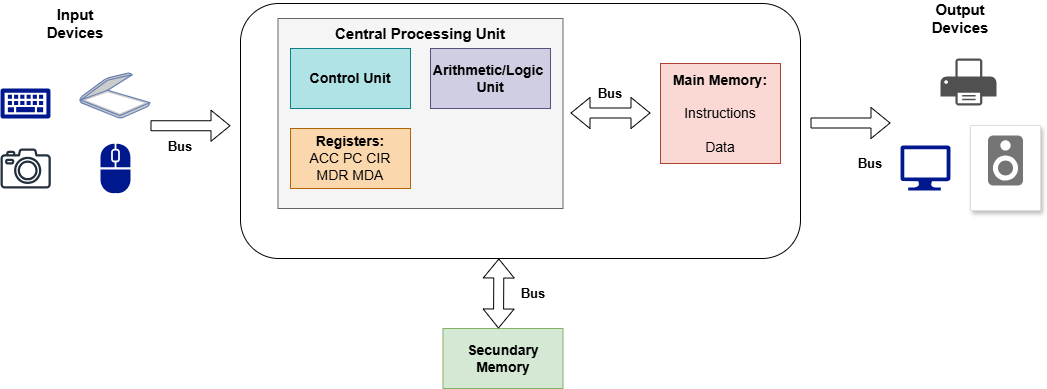

The diagram above was exported from draw.io. Its source (the exported page's mxGraphModel, read from the mxfile embedded in the PNG):
<mxGraphModel dx="1042" dy="626" grid="1" gridSize="10" guides="1" tooltips="1" connect="1" arrows="1" fold="1" page="1" pageScale="1" pageWidth="850" pageHeight="1100" math="0" shadow="0">
  <root>
    <mxCell id="0" />
    <mxCell id="1" parent="0" />
    <mxCell id="9P--k25PsMeuyhP4Q5z1-5" parent="1" style="rounded=1;whiteSpace=wrap;html=1;" value="" vertex="1">
      <mxGeometry height="255" width="560" x="330" y="45" as="geometry" />
    </mxCell>
    <mxCell id="9P--k25PsMeuyhP4Q5z1-6" connectable="0" parent="1" style="group" value="" vertex="1">
      <mxGeometry height="120" width="150" x="90" y="115" as="geometry" />
    </mxCell>
    <mxCell id="9P--k25PsMeuyhP4Q5z1-1" parent="9P--k25PsMeuyhP4Q5z1-6" style="sketch=0;aspect=fixed;pointerEvents=1;shadow=0;dashed=0;html=1;strokeColor=none;labelPosition=center;verticalLabelPosition=bottom;verticalAlign=top;align=center;fillColor=#00188D;shape=mxgraph.mscae.enterprise.keyboard" value="" vertex="1">
      <mxGeometry height="30" width="50" y="15" as="geometry" />
    </mxCell>
    <mxCell id="9P--k25PsMeuyhP4Q5z1-2" parent="9P--k25PsMeuyhP4Q5z1-6" style="sketch=0;outlineConnect=0;fontColor=#232F3E;gradientColor=none;fillColor=#232F3D;strokeColor=none;dashed=0;verticalLabelPosition=bottom;verticalAlign=top;align=center;html=1;fontSize=12;fontStyle=0;aspect=fixed;pointerEvents=1;shape=mxgraph.aws4.camera2;" value="" vertex="1">
      <mxGeometry height="40" width="50.32" y="75" as="geometry" />
    </mxCell>
    <mxCell id="9P--k25PsMeuyhP4Q5z1-3" parent="9P--k25PsMeuyhP4Q5z1-6" style="fontColor=#0066CC;verticalAlign=top;verticalLabelPosition=bottom;labelPosition=center;align=center;html=1;outlineConnect=0;fillColor=#CCCCCC;strokeColor=#6881B3;gradientColor=none;gradientDirection=north;strokeWidth=2;shape=mxgraph.networks.scanner;" value="" vertex="1">
      <mxGeometry height="45" width="70" x="80" as="geometry" />
    </mxCell>
    <mxCell id="9P--k25PsMeuyhP4Q5z1-4" parent="9P--k25PsMeuyhP4Q5z1-6" style="sketch=0;aspect=fixed;pointerEvents=1;shadow=0;dashed=0;html=1;strokeColor=none;labelPosition=center;verticalLabelPosition=bottom;verticalAlign=top;align=center;fillColor=#00188D;shape=mxgraph.mscae.enterprise.mouse" value="" vertex="1">
      <mxGeometry height="50" width="30" x="100" y="70" as="geometry" />
    </mxCell>
    <mxCell id="9P--k25PsMeuyhP4Q5z1-8" parent="1" style="rounded=0;whiteSpace=wrap;html=1;fillColor=#f5f5f5;fontColor=#333333;strokeColor=#666666;" value="" vertex="1">
      <mxGeometry height="190" width="285" x="367.5" y="60" as="geometry" />
    </mxCell>
    <mxCell id="9P--k25PsMeuyhP4Q5z1-9" parent="1" style="rounded=0;whiteSpace=wrap;html=1;fillColor=#b0e3e6;strokeColor=#0e8088;" value="&lt;b&gt;&lt;font style=&quot;font-size: 14px;&quot;&gt;Control Unit&lt;/font&gt;&lt;/b&gt;" vertex="1">
      <mxGeometry height="60" width="120" x="380" y="90" as="geometry" />
    </mxCell>
    <mxCell id="9P--k25PsMeuyhP4Q5z1-10" parent="1" style="rounded=0;whiteSpace=wrap;html=1;fillColor=#d0cee2;strokeColor=#56517e;" value="&lt;b&gt;&lt;font style=&quot;font-size: 14px;&quot;&gt;Arithmetic/Logic&amp;nbsp;&lt;/font&gt;&lt;/b&gt;&lt;div&gt;&lt;b&gt;&lt;font style=&quot;font-size: 14px;&quot;&gt;Unit&lt;/font&gt;&lt;/b&gt;&lt;/div&gt;" vertex="1">
      <mxGeometry height="60" width="120" x="520" y="90" as="geometry" />
    </mxCell>
    <mxCell id="9P--k25PsMeuyhP4Q5z1-11" parent="1" style="text;html=1;whiteSpace=wrap;strokeColor=none;fillColor=none;align=center;verticalAlign=middle;rounded=0;" value="&lt;font style=&quot;font-size: 15px;&quot;&gt;&lt;b&gt;Central Processing Unit&lt;/b&gt;&lt;/font&gt;" vertex="1">
      <mxGeometry height="30" width="220" x="400" y="60" as="geometry" />
    </mxCell>
    <mxCell id="9P--k25PsMeuyhP4Q5z1-12" parent="1" style="rounded=0;whiteSpace=wrap;html=1;fillColor=#fad9d5;strokeColor=#ae4132;" value="&lt;font style=&quot;font-size: 14px;&quot;&gt;&lt;b&gt;Main Memory:&lt;/b&gt;&lt;br&gt;&lt;br&gt;Instructions&lt;br&gt;&lt;br&gt;Data&lt;/font&gt;" vertex="1">
      <mxGeometry height="100" width="120" x="750" y="105" as="geometry" />
    </mxCell>
    <mxCell id="9P--k25PsMeuyhP4Q5z1-27" edge="1" parent="1" style="shape=flexArrow;endArrow=classic;html=1;rounded=0;" value="">
      <mxGeometry height="50" relative="1" width="50" as="geometry">
        <mxPoint x="900" y="164.5" as="sourcePoint" />
        <mxPoint x="980" y="164.5" as="targetPoint" />
      </mxGeometry>
    </mxCell>
    <mxCell id="9P--k25PsMeuyhP4Q5z1-28" parent="1" style="rounded=0;whiteSpace=wrap;html=1;fillColor=#fad7ac;strokeColor=#b46504;" value="&lt;b&gt;&lt;font style=&quot;font-size: 14px;&quot;&gt;Registers:&lt;/font&gt;&lt;/b&gt;&lt;div&gt;&lt;font style=&quot;font-size: 14px;&quot;&gt;ACC PC CIR&lt;/font&gt;&lt;/div&gt;&lt;div&gt;&lt;font style=&quot;font-size: 14px;&quot;&gt;MDR MDA&lt;/font&gt;&lt;/div&gt;" vertex="1">
      <mxGeometry height="60" width="120" x="380" y="170" as="geometry" />
    </mxCell>
    <mxCell id="9P--k25PsMeuyhP4Q5z1-33" parent="1" style="rounded=0;whiteSpace=wrap;html=1;fillColor=#d5e8d4;strokeColor=#82b366;" value="&lt;b&gt;&lt;font style=&quot;font-size: 14px;&quot;&gt;Secundary Memory&lt;/font&gt;&lt;/b&gt;" vertex="1">
      <mxGeometry height="60" width="120" x="532.5" y="370" as="geometry" />
    </mxCell>
    <mxCell id="9P--k25PsMeuyhP4Q5z1-35" edge="1" parent="1" style="shape=flexArrow;endArrow=classic;startArrow=classic;html=1;rounded=0;entryX=0.775;entryY=1.004;entryDx=0;entryDy=0;entryPerimeter=0;" value="">
      <mxGeometry height="100" relative="1" width="100" as="geometry">
        <mxPoint x="588" y="370" as="sourcePoint" />
        <mxPoint x="588.375" y="300" as="targetPoint" />
      </mxGeometry>
    </mxCell>
    <mxCell id="9P--k25PsMeuyhP4Q5z1-38" parent="1" style="text;html=1;whiteSpace=wrap;strokeColor=none;fillColor=none;align=center;verticalAlign=middle;rounded=0;" value="&lt;font style=&quot;font-size: 13px;&quot;&gt;&lt;b&gt;Bus&lt;/b&gt;&lt;/font&gt;" vertex="1">
      <mxGeometry height="30" width="60" x="592.5" y="320" as="geometry" />
    </mxCell>
    <mxCell id="9P--k25PsMeuyhP4Q5z1-42" edge="1" parent="1" style="shape=flexArrow;endArrow=classic;html=1;rounded=0;" value="">
      <mxGeometry height="50" relative="1" width="50" as="geometry">
        <mxPoint x="240" y="167.25" as="sourcePoint" />
        <mxPoint x="320" y="167.25" as="targetPoint" />
      </mxGeometry>
    </mxCell>
    <mxCell id="9P--k25PsMeuyhP4Q5z1-43" parent="1" style="text;html=1;whiteSpace=wrap;strokeColor=none;fillColor=none;align=center;verticalAlign=middle;rounded=0;" value="&lt;font style=&quot;font-size: 13px;&quot;&gt;&lt;b&gt;Bus&lt;/b&gt;&lt;/font&gt;" vertex="1">
      <mxGeometry height="30" width="60" x="240" y="172.75" as="geometry" />
    </mxCell>
    <mxCell id="9P--k25PsMeuyhP4Q5z1-44" parent="1" style="text;html=1;whiteSpace=wrap;strokeColor=none;fillColor=none;align=center;verticalAlign=middle;rounded=0;" value="&lt;font style=&quot;font-size: 13px;&quot;&gt;&lt;b&gt;Bus&lt;/b&gt;&lt;/font&gt;" vertex="1">
      <mxGeometry height="30" width="60" x="930" y="190" as="geometry" />
    </mxCell>
    <mxCell id="9P--k25PsMeuyhP4Q5z1-45" parent="1" style="text;html=1;whiteSpace=wrap;strokeColor=none;fillColor=none;align=center;verticalAlign=middle;rounded=0;" value="&lt;font style=&quot;font-size: 15px;&quot;&gt;&lt;b&gt;Input Devices&lt;/b&gt;&lt;/font&gt;" vertex="1">
      <mxGeometry height="30" width="60" x="135" y="50" as="geometry" />
    </mxCell>
    <mxCell id="9P--k25PsMeuyhP4Q5z1-46" parent="1" style="text;html=1;whiteSpace=wrap;strokeColor=none;fillColor=none;align=center;verticalAlign=middle;rounded=0;" value="&lt;font style=&quot;font-size: 15px;&quot;&gt;&lt;b&gt;Output Devices&lt;/b&gt;&lt;/font&gt;" vertex="1">
      <mxGeometry height="30" width="60" x="1020" y="45" as="geometry" />
    </mxCell>
    <mxCell id="9P--k25PsMeuyhP4Q5z1-20" parent="1" style="sketch=0;pointerEvents=1;shadow=0;dashed=0;html=1;strokeColor=none;fillColor=#505050;labelPosition=center;verticalLabelPosition=bottom;verticalAlign=top;outlineConnect=0;align=center;shape=mxgraph.office.devices.printer;" value="" vertex="1">
      <mxGeometry height="47" width="56" x="1030" y="100" as="geometry" />
    </mxCell>
    <mxCell id="9P--k25PsMeuyhP4Q5z1-21" parent="1" style="verticalLabelPosition=bottom;html=1;verticalAlign=top;align=center;strokeColor=none;fillColor=light-dark(#00188d, #0089b6);shape=mxgraph.azure.computer;pointerEvents=1;" value="" vertex="1">
      <mxGeometry height="45" width="50" x="990" y="187" as="geometry" />
    </mxCell>
    <mxCell id="9P--k25PsMeuyhP4Q5z1-24" parent="1" style="fillColor=#ffffff;strokeColor=#dddddd;shadow=1;strokeWidth=1;rounded=1;absoluteArcSize=1;arcSize=2;labelPosition=center;verticalLabelPosition=middle;align=center;verticalAlign=bottom;spacingLeft=0;fontColor=#999999;fontSize=12;whiteSpace=wrap;spacingBottom=2;html=1;" value="" vertex="1">
      <mxGeometry height="85" width="70" x="1060" y="167" as="geometry" />
    </mxCell>
    <mxCell id="9P--k25PsMeuyhP4Q5z1-25" parent="9P--k25PsMeuyhP4Q5z1-24" style="sketch=0;dashed=0;connectable=0;html=1;fillColor=#757575;strokeColor=none;shape=mxgraph.gcp2.speaker;part=1;" value="" vertex="1">
      <mxGeometry height="50" relative="1" width="35" x="0.5" as="geometry">
        <mxPoint x="-17.5" y="10" as="offset" />
      </mxGeometry>
    </mxCell>
    <mxCell id="9P--k25PsMeuyhP4Q5z1-50" edge="1" parent="1" style="shape=flexArrow;endArrow=classic;startArrow=classic;html=1;rounded=0;" value="">
      <mxGeometry height="100" relative="1" width="100" as="geometry">
        <mxPoint x="660" y="154.5" as="sourcePoint" />
        <mxPoint x="740" y="154.5" as="targetPoint" />
      </mxGeometry>
    </mxCell>
    <mxCell id="9P--k25PsMeuyhP4Q5z1-51" parent="1" style="text;html=1;whiteSpace=wrap;strokeColor=none;fillColor=none;align=center;verticalAlign=middle;rounded=0;" value="&lt;font style=&quot;font-size: 13px;&quot;&gt;&lt;b&gt;Bus&lt;/b&gt;&lt;/font&gt;" vertex="1">
      <mxGeometry height="30" width="60" x="670" y="120" as="geometry" />
    </mxCell>
  </root>
</mxGraphModel>